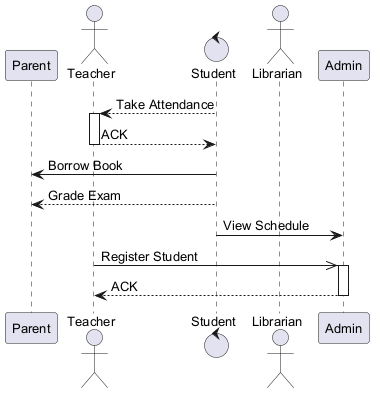

The diagram above was rendered by PlantUML. Its source (embedded in the PNG):
@startuml
skinparam defaultFontSize 13
participant "Parent" as P
actor "Teacher" as T
control "Student" as S
actor "Librarian" as L
participant "Admin" as A
S --> T : Take Attendance
activate T
T --> S : ACK
deactivate T
S -> P : Borrow Book
S --> P : Grade Exam
S -> A : View Schedule
T ->> A : Register Student
activate A
A --> T : ACK
deactivate A
@enduml